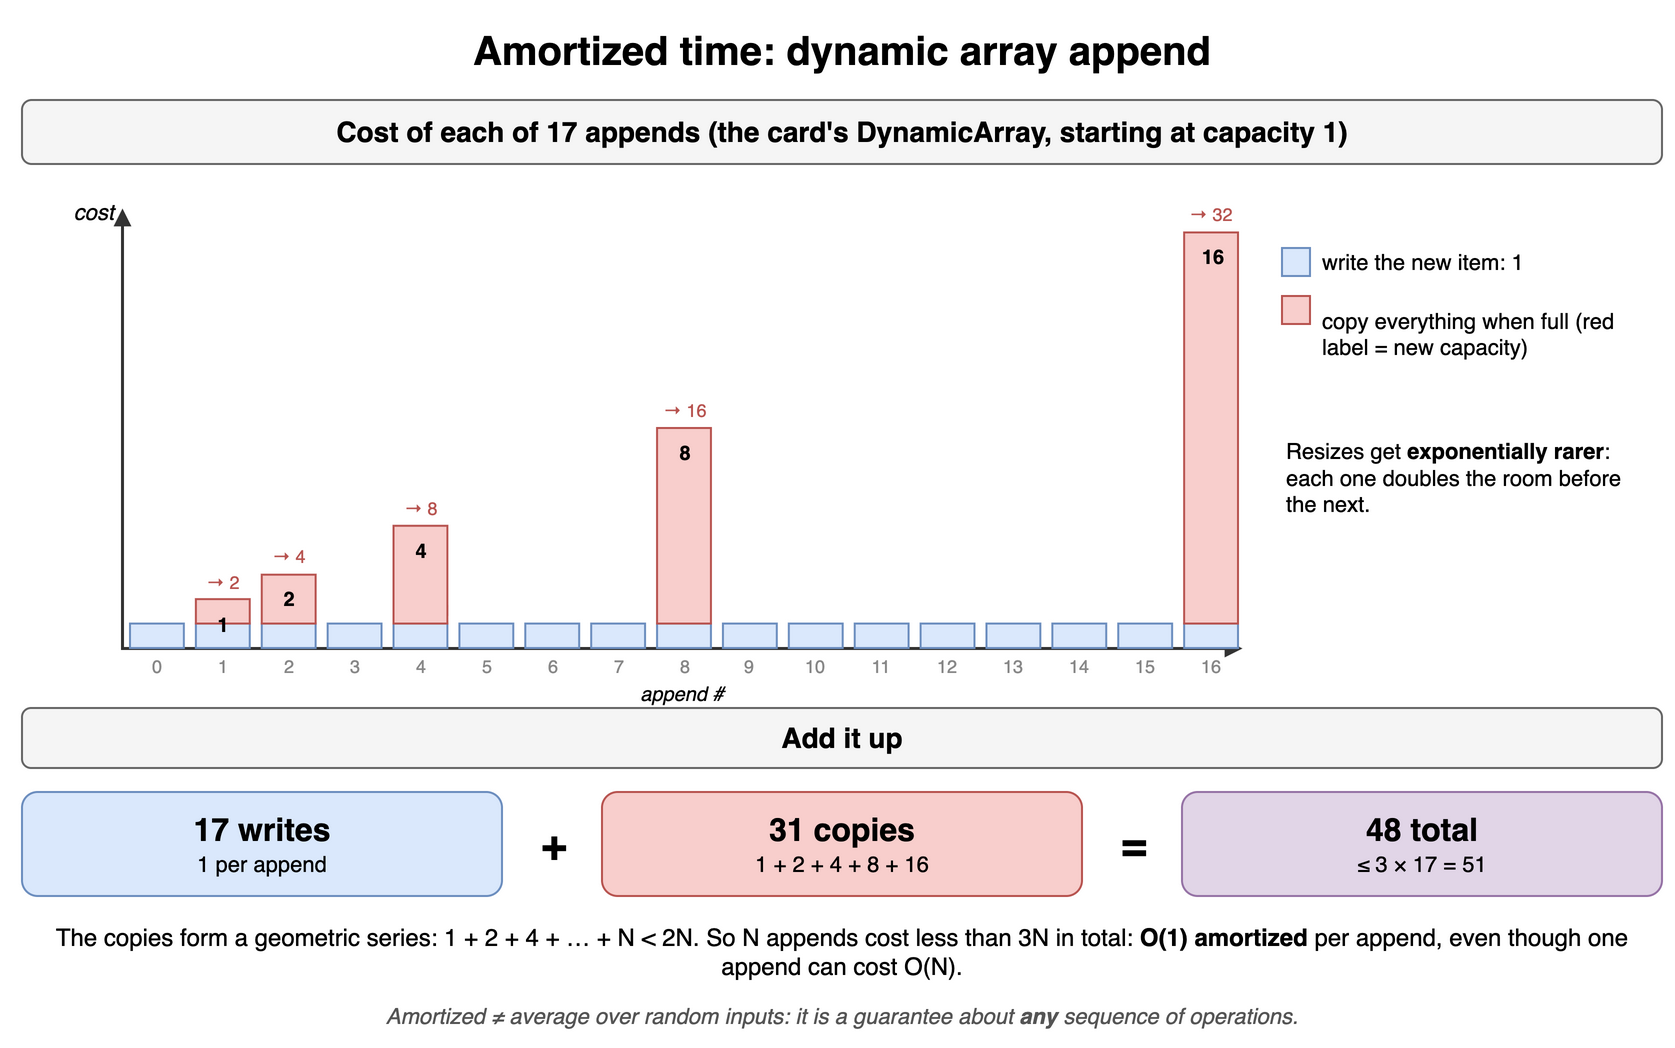

The diagram above was exported from draw.io. Its source (the exported page's mxGraphModel, read from the mxfile embedded in the PNG):
<mxGraphModel dx="900" dy="534" grid="1" gridSize="10" guides="1" tooltips="1" connect="1" arrows="1" fold="1" page="1" pageScale="1" pageWidth="900" pageHeight="534" math="0" shadow="0">
  <root>
    <mxCell id="0" />
    <mxCell id="1" parent="0" />
    <mxCell id="a7c1" value="Amortized time: dynamic array append" style="text;html=1;align=center;verticalAlign=middle;whiteSpace=wrap;fontSize=20;fontStyle=1;" vertex="1" parent="1">
      <mxGeometry x="40" y="10" width="820" height="30" as="geometry" />
    </mxCell>
    <mxCell id="a7c2" value="Cost of each of 17 appends (the card's DynamicArray, starting at capacity 1)" style="rounded=1;whiteSpace=wrap;html=1;fillColor=#f5f5f5;strokeColor=#666666;fontStyle=1;fontSize=14;" vertex="1" parent="1">
      <mxGeometry x="40" y="50" width="820" height="32" as="geometry" />
    </mxCell>
    <mxCell id="a7c3" value="" style="endArrow=block;startArrow=block;html=1;strokeWidth=1.5;strokeColor=#333333;endSize=5;startSize=5;rounded=0;" edge="1" parent="1">
      <mxGeometry relative="1" as="geometry">
        <mxPoint x="90" y="104" as="sourcePoint" />
        <mxPoint x="650" y="324" as="targetPoint" />
        <Array as="points">
          <mxPoint x="90" y="324" />
        </Array>
      </mxGeometry>
    </mxCell>
    <mxCell id="a7c4" value="" style="text;html=1;align=center;verticalAlign=middle;whiteSpace=wrap;fontSize=11;fontStyle=2;" vertex="1" parent="1">
      <mxGeometry x="620" y="326" width="40" height="16" as="geometry" />
    </mxCell>
    <mxCell id="a7c5" value="cost" style="text;html=1;align=center;verticalAlign=middle;whiteSpace=wrap;fontSize=11;fontStyle=2;align=right;" vertex="1" parent="1">
      <mxGeometry x="44" y="98" width="44" height="16" as="geometry" />
    </mxCell>
    <mxCell id="a7c6" value="append #" style="text;html=1;align=center;verticalAlign=middle;whiteSpace=wrap;fontSize=10;fontStyle=2;" vertex="1" parent="1">
      <mxGeometry x="90" y="340" width="560" height="14" as="geometry" />
    </mxCell>
    <mxCell id="a7c7" value="" style="rounded=0;html=1;fillColor=#dae8fc;strokeColor=#6c8ebf;" vertex="1" parent="1">
      <mxGeometry x="94.0" y="311.77777777777777" width="26.941176470588232" height="12.222222222222221" as="geometry" />
    </mxCell>
    <mxCell id="a7c8" value="0" style="text;html=1;align=center;verticalAlign=middle;whiteSpace=wrap;fontSize=9;fontColor=#888888;" vertex="1" parent="1">
      <mxGeometry x="94.0" y="326" width="26.941176470588232" height="14" as="geometry" />
    </mxCell>
    <mxCell id="a7c9" value="" style="rounded=0;html=1;fillColor=#dae8fc;strokeColor=#6c8ebf;" vertex="1" parent="1">
      <mxGeometry x="126.94117647058823" y="311.77777777777777" width="26.941176470588232" height="12.222222222222221" as="geometry" />
    </mxCell>
    <mxCell id="a7c10" value="1" style="rounded=0;html=1;fillColor=#f8cecc;strokeColor=#b85450;fontSize=10;fontStyle=1;verticalAlign=top;" vertex="1" parent="1">
      <mxGeometry x="126.94117647058823" y="299.55555555555554" width="26.941176470588232" height="12.222222222222221" as="geometry" />
    </mxCell>
    <mxCell id="a7c11" value="→ 2" style="text;html=1;align=center;verticalAlign=middle;whiteSpace=wrap;fontSize=9;fontColor=#b85450;" vertex="1" parent="1">
      <mxGeometry x="118.94117647058823" y="283.55555555555554" width="42.94117647058823" height="14" as="geometry" />
    </mxCell>
    <mxCell id="a7c12" value="1" style="text;html=1;align=center;verticalAlign=middle;whiteSpace=wrap;fontSize=9;fontColor=#888888;" vertex="1" parent="1">
      <mxGeometry x="126.94117647058823" y="326" width="26.941176470588232" height="14" as="geometry" />
    </mxCell>
    <mxCell id="a7c13" value="" style="rounded=0;html=1;fillColor=#dae8fc;strokeColor=#6c8ebf;" vertex="1" parent="1">
      <mxGeometry x="159.88235294117646" y="311.77777777777777" width="26.941176470588232" height="12.222222222222221" as="geometry" />
    </mxCell>
    <mxCell id="a7c14" value="2" style="rounded=0;html=1;fillColor=#f8cecc;strokeColor=#b85450;fontSize=10;fontStyle=1;verticalAlign=top;" vertex="1" parent="1">
      <mxGeometry x="159.88235294117646" y="287.3333333333333" width="26.941176470588232" height="24.444444444444443" as="geometry" />
    </mxCell>
    <mxCell id="a7c15" value="→ 4" style="text;html=1;align=center;verticalAlign=middle;whiteSpace=wrap;fontSize=9;fontColor=#b85450;" vertex="1" parent="1">
      <mxGeometry x="151.88235294117646" y="271.3333333333333" width="42.94117647058823" height="14" as="geometry" />
    </mxCell>
    <mxCell id="a7c16" value="2" style="text;html=1;align=center;verticalAlign=middle;whiteSpace=wrap;fontSize=9;fontColor=#888888;" vertex="1" parent="1">
      <mxGeometry x="159.88235294117646" y="326" width="26.941176470588232" height="14" as="geometry" />
    </mxCell>
    <mxCell id="a7c17" value="" style="rounded=0;html=1;fillColor=#dae8fc;strokeColor=#6c8ebf;" vertex="1" parent="1">
      <mxGeometry x="192.8235294117647" y="311.77777777777777" width="26.941176470588232" height="12.222222222222221" as="geometry" />
    </mxCell>
    <mxCell id="a7c18" value="3" style="text;html=1;align=center;verticalAlign=middle;whiteSpace=wrap;fontSize=9;fontColor=#888888;" vertex="1" parent="1">
      <mxGeometry x="192.8235294117647" y="326" width="26.941176470588232" height="14" as="geometry" />
    </mxCell>
    <mxCell id="a7c19" value="" style="rounded=0;html=1;fillColor=#dae8fc;strokeColor=#6c8ebf;" vertex="1" parent="1">
      <mxGeometry x="225.76470588235293" y="311.77777777777777" width="26.941176470588232" height="12.222222222222221" as="geometry" />
    </mxCell>
    <mxCell id="a7c20" value="4" style="rounded=0;html=1;fillColor=#f8cecc;strokeColor=#b85450;fontSize=10;fontStyle=1;verticalAlign=top;" vertex="1" parent="1">
      <mxGeometry x="225.76470588235293" y="262.8888888888889" width="26.941176470588232" height="48.888888888888886" as="geometry" />
    </mxCell>
    <mxCell id="a7c21" value="→ 8" style="text;html=1;align=center;verticalAlign=middle;whiteSpace=wrap;fontSize=9;fontColor=#b85450;" vertex="1" parent="1">
      <mxGeometry x="217.76470588235293" y="246.8888888888889" width="42.94117647058823" height="14" as="geometry" />
    </mxCell>
    <mxCell id="a7c22" value="4" style="text;html=1;align=center;verticalAlign=middle;whiteSpace=wrap;fontSize=9;fontColor=#888888;" vertex="1" parent="1">
      <mxGeometry x="225.76470588235293" y="326" width="26.941176470588232" height="14" as="geometry" />
    </mxCell>
    <mxCell id="a7c23" value="" style="rounded=0;html=1;fillColor=#dae8fc;strokeColor=#6c8ebf;" vertex="1" parent="1">
      <mxGeometry x="258.70588235294116" y="311.77777777777777" width="26.941176470588232" height="12.222222222222221" as="geometry" />
    </mxCell>
    <mxCell id="a7c24" value="5" style="text;html=1;align=center;verticalAlign=middle;whiteSpace=wrap;fontSize=9;fontColor=#888888;" vertex="1" parent="1">
      <mxGeometry x="258.70588235294116" y="326" width="26.941176470588232" height="14" as="geometry" />
    </mxCell>
    <mxCell id="a7c25" value="" style="rounded=0;html=1;fillColor=#dae8fc;strokeColor=#6c8ebf;" vertex="1" parent="1">
      <mxGeometry x="291.6470588235294" y="311.77777777777777" width="26.941176470588232" height="12.222222222222221" as="geometry" />
    </mxCell>
    <mxCell id="a7c26" value="6" style="text;html=1;align=center;verticalAlign=middle;whiteSpace=wrap;fontSize=9;fontColor=#888888;" vertex="1" parent="1">
      <mxGeometry x="291.6470588235294" y="326" width="26.941176470588232" height="14" as="geometry" />
    </mxCell>
    <mxCell id="a7c27" value="" style="rounded=0;html=1;fillColor=#dae8fc;strokeColor=#6c8ebf;" vertex="1" parent="1">
      <mxGeometry x="324.5882352941176" y="311.77777777777777" width="26.941176470588232" height="12.222222222222221" as="geometry" />
    </mxCell>
    <mxCell id="a7c28" value="7" style="text;html=1;align=center;verticalAlign=middle;whiteSpace=wrap;fontSize=9;fontColor=#888888;" vertex="1" parent="1">
      <mxGeometry x="324.5882352941176" y="326" width="26.941176470588232" height="14" as="geometry" />
    </mxCell>
    <mxCell id="a7c29" value="" style="rounded=0;html=1;fillColor=#dae8fc;strokeColor=#6c8ebf;" vertex="1" parent="1">
      <mxGeometry x="357.52941176470586" y="311.77777777777777" width="26.941176470588232" height="12.222222222222221" as="geometry" />
    </mxCell>
    <mxCell id="a7c30" value="8" style="rounded=0;html=1;fillColor=#f8cecc;strokeColor=#b85450;fontSize=10;fontStyle=1;verticalAlign=top;" vertex="1" parent="1">
      <mxGeometry x="357.52941176470586" y="214.0" width="26.941176470588232" height="97.77777777777777" as="geometry" />
    </mxCell>
    <mxCell id="a7c31" value="→ 16" style="text;html=1;align=center;verticalAlign=middle;whiteSpace=wrap;fontSize=9;fontColor=#b85450;" vertex="1" parent="1">
      <mxGeometry x="349.52941176470586" y="198.0" width="42.94117647058823" height="14" as="geometry" />
    </mxCell>
    <mxCell id="a7c32" value="8" style="text;html=1;align=center;verticalAlign=middle;whiteSpace=wrap;fontSize=9;fontColor=#888888;" vertex="1" parent="1">
      <mxGeometry x="357.52941176470586" y="326" width="26.941176470588232" height="14" as="geometry" />
    </mxCell>
    <mxCell id="a7c33" value="" style="rounded=0;html=1;fillColor=#dae8fc;strokeColor=#6c8ebf;" vertex="1" parent="1">
      <mxGeometry x="390.4705882352941" y="311.77777777777777" width="26.941176470588232" height="12.222222222222221" as="geometry" />
    </mxCell>
    <mxCell id="a7c34" value="9" style="text;html=1;align=center;verticalAlign=middle;whiteSpace=wrap;fontSize=9;fontColor=#888888;" vertex="1" parent="1">
      <mxGeometry x="390.4705882352941" y="326" width="26.941176470588232" height="14" as="geometry" />
    </mxCell>
    <mxCell id="a7c35" value="" style="rounded=0;html=1;fillColor=#dae8fc;strokeColor=#6c8ebf;" vertex="1" parent="1">
      <mxGeometry x="423.4117647058823" y="311.77777777777777" width="26.941176470588232" height="12.222222222222221" as="geometry" />
    </mxCell>
    <mxCell id="a7c36" value="10" style="text;html=1;align=center;verticalAlign=middle;whiteSpace=wrap;fontSize=9;fontColor=#888888;" vertex="1" parent="1">
      <mxGeometry x="423.4117647058823" y="326" width="26.941176470588232" height="14" as="geometry" />
    </mxCell>
    <mxCell id="a7c37" value="" style="rounded=0;html=1;fillColor=#dae8fc;strokeColor=#6c8ebf;" vertex="1" parent="1">
      <mxGeometry x="456.35294117647055" y="311.77777777777777" width="26.941176470588232" height="12.222222222222221" as="geometry" />
    </mxCell>
    <mxCell id="a7c38" value="11" style="text;html=1;align=center;verticalAlign=middle;whiteSpace=wrap;fontSize=9;fontColor=#888888;" vertex="1" parent="1">
      <mxGeometry x="456.35294117647055" y="326" width="26.941176470588232" height="14" as="geometry" />
    </mxCell>
    <mxCell id="a7c39" value="" style="rounded=0;html=1;fillColor=#dae8fc;strokeColor=#6c8ebf;" vertex="1" parent="1">
      <mxGeometry x="489.2941176470588" y="311.77777777777777" width="26.941176470588232" height="12.222222222222221" as="geometry" />
    </mxCell>
    <mxCell id="a7c40" value="12" style="text;html=1;align=center;verticalAlign=middle;whiteSpace=wrap;fontSize=9;fontColor=#888888;" vertex="1" parent="1">
      <mxGeometry x="489.2941176470588" y="326" width="26.941176470588232" height="14" as="geometry" />
    </mxCell>
    <mxCell id="a7c41" value="" style="rounded=0;html=1;fillColor=#dae8fc;strokeColor=#6c8ebf;" vertex="1" parent="1">
      <mxGeometry x="522.2352941176471" y="311.77777777777777" width="26.941176470588232" height="12.222222222222221" as="geometry" />
    </mxCell>
    <mxCell id="a7c42" value="13" style="text;html=1;align=center;verticalAlign=middle;whiteSpace=wrap;fontSize=9;fontColor=#888888;" vertex="1" parent="1">
      <mxGeometry x="522.2352941176471" y="326" width="26.941176470588232" height="14" as="geometry" />
    </mxCell>
    <mxCell id="a7c43" value="" style="rounded=0;html=1;fillColor=#dae8fc;strokeColor=#6c8ebf;" vertex="1" parent="1">
      <mxGeometry x="555.1764705882352" y="311.77777777777777" width="26.941176470588232" height="12.222222222222221" as="geometry" />
    </mxCell>
    <mxCell id="a7c44" value="14" style="text;html=1;align=center;verticalAlign=middle;whiteSpace=wrap;fontSize=9;fontColor=#888888;" vertex="1" parent="1">
      <mxGeometry x="555.1764705882352" y="326" width="26.941176470588232" height="14" as="geometry" />
    </mxCell>
    <mxCell id="a7c45" value="" style="rounded=0;html=1;fillColor=#dae8fc;strokeColor=#6c8ebf;" vertex="1" parent="1">
      <mxGeometry x="588.1176470588234" y="311.77777777777777" width="26.941176470588232" height="12.222222222222221" as="geometry" />
    </mxCell>
    <mxCell id="a7c46" value="15" style="text;html=1;align=center;verticalAlign=middle;whiteSpace=wrap;fontSize=9;fontColor=#888888;" vertex="1" parent="1">
      <mxGeometry x="588.1176470588234" y="326" width="26.941176470588232" height="14" as="geometry" />
    </mxCell>
    <mxCell id="a7c47" value="" style="rounded=0;html=1;fillColor=#dae8fc;strokeColor=#6c8ebf;" vertex="1" parent="1">
      <mxGeometry x="621.0588235294117" y="311.77777777777777" width="26.941176470588232" height="12.222222222222221" as="geometry" />
    </mxCell>
    <mxCell id="a7c48" value="16" style="rounded=0;html=1;fillColor=#f8cecc;strokeColor=#b85450;fontSize=10;fontStyle=1;verticalAlign=top;" vertex="1" parent="1">
      <mxGeometry x="621.0588235294117" y="116.22222222222223" width="26.941176470588232" height="195.55555555555554" as="geometry" />
    </mxCell>
    <mxCell id="a7c49" value="→ 32" style="text;html=1;align=center;verticalAlign=middle;whiteSpace=wrap;fontSize=9;fontColor=#b85450;" vertex="1" parent="1">
      <mxGeometry x="613.0588235294117" y="100.22222222222223" width="42.94117647058823" height="14" as="geometry" />
    </mxCell>
    <mxCell id="a7c50" value="16" style="text;html=1;align=center;verticalAlign=middle;whiteSpace=wrap;fontSize=9;fontColor=#888888;" vertex="1" parent="1">
      <mxGeometry x="621.0588235294117" y="326" width="26.941176470588232" height="14" as="geometry" />
    </mxCell>
    <mxCell id="a7c51" value="" style="rounded=0;html=1;fillColor=#dae8fc;strokeColor=#6c8ebf;" vertex="1" parent="1">
      <mxGeometry x="670" y="124" width="14" height="14" as="geometry" />
    </mxCell>
    <mxCell id="a7c52" value="write the new item: 1" style="text;html=1;align=center;verticalAlign=middle;whiteSpace=wrap;fontSize=11;align=left;" vertex="1" parent="1">
      <mxGeometry x="688" y="122" width="150" height="18" as="geometry" />
    </mxCell>
    <mxCell id="a7c53" value="" style="rounded=0;html=1;fillColor=#f8cecc;strokeColor=#b85450;" vertex="1" parent="1">
      <mxGeometry x="670" y="148" width="14" height="14" as="geometry" />
    </mxCell>
    <mxCell id="a7c54" value="copy everything when full (red label = new capacity)" style="text;html=1;align=center;verticalAlign=middle;whiteSpace=wrap;fontSize=11;align=left;" vertex="1" parent="1">
      <mxGeometry x="688" y="144" width="150" height="46" as="geometry" />
    </mxCell>
    <mxCell id="a7c55" value="Resizes get &lt;b&gt;exponentially rarer&lt;/b&gt;: each one doubles the room before the next." style="text;html=1;align=center;verticalAlign=middle;whiteSpace=wrap;fontSize=11;align=left;" vertex="1" parent="1">
      <mxGeometry x="670" y="204" width="170" height="70" as="geometry" />
    </mxCell>
    <mxCell id="a7c56" value="Add it up" style="rounded=1;whiteSpace=wrap;html=1;fillColor=#f5f5f5;strokeColor=#666666;fontStyle=1;fontSize=14;" vertex="1" parent="1">
      <mxGeometry x="40" y="354" width="820" height="30" as="geometry" />
    </mxCell>
    <mxCell id="a7c57" value="&lt;b style='font-size:16px'&gt;17 writes&lt;/b&gt;&lt;br&gt;&lt;span style='font-size:11px'&gt;1 per append&lt;/span&gt;" style="rounded=1;whiteSpace=wrap;html=1;fillColor=#dae8fc;strokeColor=#6c8ebf;" vertex="1" parent="1">
      <mxGeometry x="40" y="396" width="240" height="52" as="geometry" />
    </mxCell>
    <mxCell id="a7c58" value="+" style="text;html=1;align=center;verticalAlign=middle;whiteSpace=wrap;fontSize=22;fontStyle=1;" vertex="1" parent="1">
      <mxGeometry x="286" y="404" width="40" height="36" as="geometry" />
    </mxCell>
    <mxCell id="a7c59" value="&lt;b style='font-size:16px'&gt;31 copies&lt;/b&gt;&lt;br&gt;&lt;span style='font-size:11px'&gt;1 + 2 + 4 + 8 + 16&lt;/span&gt;" style="rounded=1;whiteSpace=wrap;html=1;fillColor=#f8cecc;strokeColor=#b85450;" vertex="1" parent="1">
      <mxGeometry x="330" y="396" width="240" height="52" as="geometry" />
    </mxCell>
    <mxCell id="a7c60" value="=" style="text;html=1;align=center;verticalAlign=middle;whiteSpace=wrap;fontSize=22;fontStyle=1;" vertex="1" parent="1">
      <mxGeometry x="576" y="404" width="40" height="36" as="geometry" />
    </mxCell>
    <mxCell id="a7c61" value="&lt;b style='font-size:16px'&gt;48 total&lt;/b&gt;&lt;br&gt;&lt;span style='font-size:11px'&gt;≤ 3 × 17 = 51&lt;/span&gt;" style="rounded=1;whiteSpace=wrap;html=1;fillColor=#e1d5e7;strokeColor=#9673a6;" vertex="1" parent="1">
      <mxGeometry x="620" y="396" width="240" height="52" as="geometry" />
    </mxCell>
    <mxCell id="a7c62" value="The copies form a geometric series: 1 + 2 + 4 + … + N &amp;lt; 2N. So N appends cost less than 3N in total: &lt;b&gt;O(1) amortized&lt;/b&gt; per append, even though one append can cost O(N)." style="text;html=1;align=center;verticalAlign=middle;whiteSpace=wrap;fontSize=12;" vertex="1" parent="1">
      <mxGeometry x="40" y="458" width="820" height="36" as="geometry" />
    </mxCell>
    <mxCell id="a7c63" value="Amortized ≠ average over random inputs: it is a guarantee about &lt;b&gt;any&lt;/b&gt; sequence of operations." style="text;html=1;align=center;verticalAlign=middle;whiteSpace=wrap;fontSize=11;fontStyle=2;fontColor=#555555;" vertex="1" parent="1">
      <mxGeometry x="40" y="498" width="820" height="20" as="geometry" />
    </mxCell>
  </root>
</mxGraphModel>